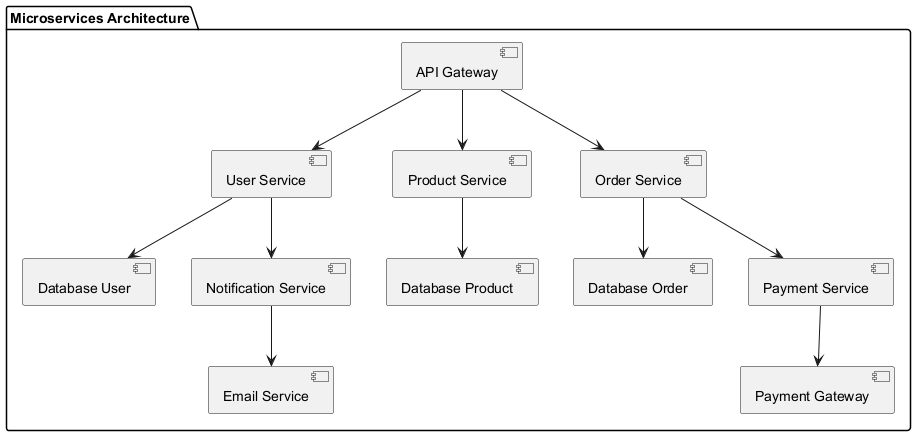

The diagram above was rendered by PlantUML. Its source (embedded in the PNG):
@startuml
package "Microservices Architecture" {
    [API Gateway] --> [User Service]
    [API Gateway] --> [Product Service]
    [API Gateway] --> [Order Service]
    [User Service] --> [Database User]
    [Product Service] --> [Database Product]
    [Order Service] --> [Database Order]
    
    [User Service] --> [Notification Service]
    [Order Service] --> [Payment Service]
    
    [Notification Service] --> [Email Service]
    [Payment Service] --> [Payment Gateway]
}

@enduml